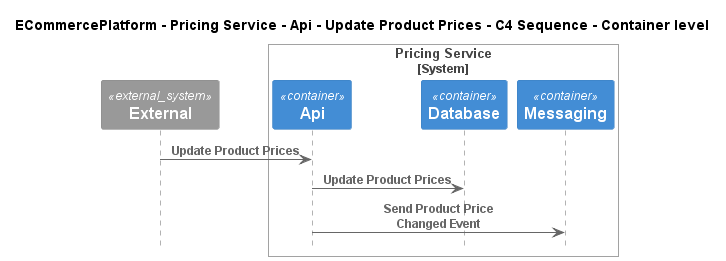

The diagram above was rendered by PlantUML. Its source (embedded in the PNG):
@startuml
!include ..\..\..\..\..\..\..\.c4s\C4_Sequence.puml

title ECommercePlatform - Pricing Service - Api - Update Product Prices - C4 Sequence - Container level

System_Ext(C4InterFlow.SoftwareSystems.ExternalSystem, "External", "")

System_Boundary(ECommercePlatform.SoftwareSystems.PricingService, "Pricing Service")
    Container(ECommercePlatform.SoftwareSystems.PricingService.Containers.Api, "Api", "", "")
    Container(ECommercePlatform.SoftwareSystems.PricingService.Containers.Database, "Database", "", "")
    Container(ECommercePlatform.SoftwareSystems.PricingService.Containers.Messaging, "Messaging", "", "")
Boundary_End()

Rel(C4InterFlow.SoftwareSystems.ExternalSystem, ECommercePlatform.SoftwareSystems.PricingService.Containers.Api, "Update Product Prices")
Rel(ECommercePlatform.SoftwareSystems.PricingService.Containers.Api, ECommercePlatform.SoftwareSystems.PricingService.Containers.Database, "Update Product Prices")
Rel(ECommercePlatform.SoftwareSystems.PricingService.Containers.Api, ECommercePlatform.SoftwareSystems.PricingService.Containers.Messaging, "Send Product Price Changed Event")


@enduml